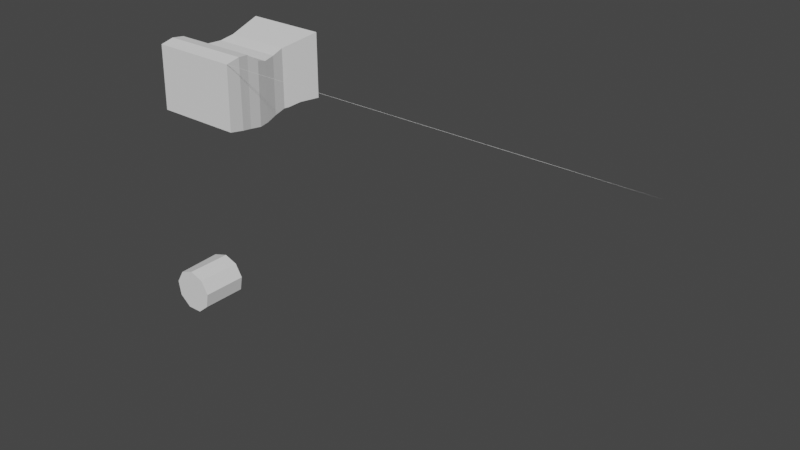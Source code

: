 # Source: PersonajeUsuario.blend  (saved by Blender 2.93.21; exported with 4.5.12 LTS)
import bpy
from mathutils import Matrix  # noqa: F401  (used for matrix-valued properties, if any)

bpy.ops.wm.read_factory_settings(use_empty=True)
scene = bpy.context.scene
scene.name = 'Scene'

# ---- collections
col_collection = bpy.data.collections.new('Collection'); scene.collection.children.link(col_collection)

# ---- world
world_world = bpy.data.worlds.new('World'); scene.world = world_world
world_world.use_nodes = True; world_world.node_tree.nodes.clear()
_N = world_world.node_tree.nodes; _L = world_world.node_tree.links
n0 = _N.new('ShaderNodeOutputWorld'); n0.name = 'World Output'; n0.location = (300, 300)
n1 = _N.new('ShaderNodeBackground'); n1.name = 'Background'; n1.location = (10, 300)
n1.inputs[0].default_value = (0.05088, 0.05088, 0.05088, 1.0)
_L.new(n1.outputs[0], n0.inputs[0])
n0.is_active_output = True
world_world.color = (0.05088, 0.05088, 0.05088)
world_world.use_sun_shadow = False
world_world.sun_shadow_jitter_overblur = 0.0

# ---- meshes
me_cube_003 = bpy.data.meshes.new('Cube.003')
me_cube_003.from_pydata([(-1.326, -0.9981, -1.209), (-1.326, -1.026, 0.7015), (-1.0, 1.0, -1.0), (-1.0, 0.9922, 0.7801), (1.326, -0.9888, -1.209), (1.326, -1.017, 0.7015), (1.0, 1.0, -1.0), (1.0, 0.9922, 0.7801), (-1.235, 1.988, 0.7346), (-1.235, 1.988, -1.235), (1.235, 1.988, -1.235), (1.235, 1.988, 0.7346), (-1.06, 0.6537, -0.9019), (-1.172, 0.2997, -0.8793), (-1.263, -2.98e-08, -1.0), (-1.282, -0.3326, -1.264), (-1.335, -0.6356, -1.302), (-1.335, -0.6434, 0.7801), (-1.282, -0.3597, 0.8429), (-1.263, -0.02718, 0.9083), (-1.172, 0.2781, 0.9112), (-1.06, 0.633, 0.8479), (1.326, -0.6434, -1.302), (1.293, -0.3419, -1.264), (1.263, -0.007765, -1.0), (1.199, 0.2919, -0.8793), (1.075, 0.6537, -0.9019), (1.075, 0.633, 0.8479), (1.199, 0.2703, 0.9112), (1.263, -0.03494, 0.9083), (1.293, -0.3691, 0.8429), (1.326, -0.6511, 0.7801), (1.032, 1.121, 0.7803), (1.11, 1.456, 0.7184), (-1.11, 1.456, 0.7184), (-1.032, 1.121, 0.7803), (-1.11, 1.463, -1.11), (-1.032, 1.134, -1.032), (1.032, 1.134, -1.032), (1.11, 1.463, -1.11), (-13.98, -0.9981, -1.209), (-11.33, -0.9888, -1.209)], [], [(12, 21, 3, 2), (34, 33, 11, 8), (22, 31, 5, 4), (4, 5, 1, 0), (16, 22, 4, 0), (31, 17, 1, 5), (9, 8, 11, 10), (36, 34, 8, 9), (33, 39, 10, 11), (39, 36, 9, 10), (7, 3, 21, 27), (27, 21, 20, 28), (28, 20, 19, 29), (29, 19, 18, 30), (30, 18, 17, 31), (2, 6, 26, 12), (12, 26, 25, 13), (13, 25, 24, 14), (14, 24, 23, 15), (15, 23, 22, 16), (6, 7, 27, 26), (26, 27, 28, 25), (25, 28, 29, 24), (24, 29, 30, 23), (23, 30, 31, 22), (0, 1, 17, 16), (16, 17, 18, 15), (15, 18, 19, 14), (14, 19, 20, 13), (13, 20, 21, 12), (6, 2, 37, 38), (38, 37, 36, 39), (7, 6, 38, 32), (32, 38, 39, 33), (2, 3, 35, 37), (37, 35, 34, 36), (3, 7, 32, 35), (35, 32, 33, 34), (0, 4, 41, 40)])
_uv = me_cube_003.uv_layers.new(name='UVMap')
_uv.uv.foreach_set('vector', [0.375, 0.2083, 0.625, 0.2083, 0.625, 0.25, 0.375, 0.25, 0.875, 0.5, 0.625, 0.5, 0.625, 0.5, 0.875, 0.5, 0.375, 0.7083, 0.625, 0.7083, 0.625, 0.75, 0.375, 0.75, 0.375, 0.75, 0.625, 0.75, 0.625, 1.0, 0.375, 1.0, 0.125, 0.7083, 0.375, 0.7083, 0.375, 0.75, 0.125, 0.75, 0.625, 0.7083, 0.875, 0.7083, 0.875, 0.75, 0.625, 0.75, 0.375, 0.25, 0.625, 0.25, 0.625, 0.5, 0.375, 0.5, 0.375, 0.25, 0.625, 0.25, 0.625, 0.25, 0.375, 0.25, 0.625, 0.5, 0.375, 0.5, 0.375, 0.5, 0.625, 0.5, 0.375, 0.5, 0.125, 0.5, 0.125, 0.5, 0.375, 0.5, 0.625, 0.5, 0.875, 0.5, 0.875, 0.5417, 0.625, 0.5417, 0.625, 0.5417, 0.875, 0.5417, 0.875, 0.5833, 0.625, 0.5833, 0.625, 0.5833, 0.875, 0.5833, 0.875, 0.625, 0.625, 0.625, 0.625, 0.625, 0.875, 0.625, 0.875, 0.6667, 0.625, 0.6667, 0.625, 0.6667, 0.875, 0.6667, 0.875, 0.7083, 0.625, 0.7083, 0.125, 0.5, 0.375, 0.5, 0.375, 0.5417, 0.125, 0.5417, 0.125, 0.5417, 0.375, 0.5417, 0.375, 0.5833, 0.125, 0.5833, 0.125, 0.5833, 0.375, 0.5833, 0.375, 0.625, 0.125, 0.625, 0.125, 0.625, 0.375, 0.625, 0.375, 0.6667, 0.125, 0.6667, 0.125, 0.6667, 0.375, 0.6667, 0.375, 0.7083, 0.125, 0.7083, 0.375, 0.5, 0.625, 0.5, 0.625, 0.5417, 0.375, 0.5417, 0.375, 0.5417, 0.625, 0.5417, 0.625, 0.5833, 0.375, 0.5833, 0.375, 0.5833, 0.625, 0.5833, 0.625, 0.625, 0.375, 0.625, 0.375, 0.625, 0.625, 0.625, 0.625, 0.6667, 0.375, 0.6667, 0.375, 0.6667, 0.625, 0.6667, 0.625, 0.7083, 0.375, 0.7083, 0.375, 0.0, 0.625, 0.0, 0.625, 0.04167, 0.375, 0.04167, 0.375, 0.04167, 0.625, 0.04167, 0.625, 0.08333, 0.375, 0.08333, 0.375, 0.08333, 0.625, 0.08333, 0.625, 0.125, 0.375, 0.125, 0.375, 0.125, 0.625, 0.125, 0.625, 0.1667, 0.375, 0.1667, 0.375, 0.1667, 0.625, 0.1667, 0.625, 0.2083, 0.375, 0.2083, 0.375, 0.5, 0.125, 0.5, 0.125, 0.5, 0.375, 0.5, 0.375, 0.5, 0.125, 0.5, 0.125, 0.5, 0.375, 0.5, 0.625, 0.5, 0.375, 0.5, 0.375, 0.5, 0.625, 0.5, 0.625, 0.5, 0.375, 0.5, 0.375, 0.5, 0.625, 0.5, 0.375, 0.25, 0.625, 0.25, 0.625, 0.25, 0.375, 0.25, 0.375, 0.25, 0.625, 0.25, 0.625, 0.25, 0.375, 0.25, 0.875, 0.5, 0.625, 0.5, 0.625, 0.5, 0.875, 0.5, 0.875, 0.5, 0.625, 0.5, 0.625, 0.5, 0.875, 0.5, 0.375, 1.0, 0.375, 0.75, 0.375, 0.75, 0.375, 1.0])
me_cube_003.use_remesh_fix_poles = True
me_cube_003.use_remesh_preserve_attributes = False
me_cube_003.update()
me_cylinder_002 = bpy.data.meshes.new('Cylinder.002')
me_cylinder_002.from_pydata([(0.0, 1.0, -1.0), (0.0, 1.0, 1.0), (0.6428, 0.766, -1.0), (0.6428, 0.766, 1.0), (0.9848, 0.1736, -1.0), (0.9848, 0.1736, 1.0), (0.866, -0.5, -1.0), (0.866, -0.5, 1.0), (0.342, -0.9397, -1.0), (0.342, -0.9397, 1.0), (-0.342, -0.9397, -1.0), (-0.342, -0.9397, 1.0), (-0.9705, -0.5, -1.021), (-0.866, -0.5, 1.0), (-1.089, 0.1736, -1.021), (-0.9848, 0.1736, 1.0), (-0.7472, 0.766, -1.021), (-0.6428, 0.766, 1.0), (1.435e-09, 1.0, -1.07), (0.6428, 0.766, -1.07), (0.9848, 0.1736, -1.07), (0.866, -0.5, -1.07), (0.342, -0.9397, -1.07), (-0.342, -0.9397, -1.07), (-0.9705, -0.5, -1.091), (-1.089, 0.1736, -1.091), (-0.7472, 0.766, -1.091), (0.0, 1.0, -0.7143), (0.0, 1.0, -0.4286), (0.0, 1.0, -0.1429), (0.0, 1.0, 0.1429), (0.0, 1.0, 0.4286), (0.0, 1.0, 0.7143), (0.6428, 0.766, 0.7143), (0.6428, 0.766, 0.4286), (0.6428, 0.766, 0.1429), (0.6428, 0.766, -0.1429), (0.6428, 0.766, -0.4286), (0.6428, 0.766, -0.7143), (0.9848, 0.1736, 0.7143), (0.9848, 0.1736, 0.4286), (0.9848, 0.1736, 0.1429), (0.9848, 0.1736, -0.1429), (0.9848, 0.1736, -0.4286), (0.9848, 0.1736, -0.7143), (0.866, -0.5, 0.7143), (0.866, -0.5, 0.4286), (0.866, -0.5, 0.1429), (0.866, -0.5, -0.1429), (0.866, -0.5, -0.4286), (0.866, -0.5, -0.7143), (0.342, -0.9397, 0.7143), (0.342, -0.9397, 0.4286), (0.342, -0.9397, 0.1429), (0.342, -0.9397, -0.1429), (0.342, -0.9397, -0.4286), (0.342, -0.9397, -0.7143), (-0.342, -0.9397, 0.7143), (-0.342, -0.9397, 0.4286), (-0.342, -0.9397, 0.1429), (-0.342, -0.9397, -0.1429), (-0.342, -0.9397, -0.4286), (-0.342, -0.9397, -0.7143), (-0.8809, -0.5, 0.7113), (-0.8959, -0.5, 0.4226), (-0.9108, -0.5, 0.1339), (-0.9257, -0.5, -0.1548), (-0.9406, -0.5, -0.4435), (-0.9555, -0.5, -0.7322), (-0.9997, 0.1736, 0.7113), (-1.015, 0.1736, 0.4226), (-1.03, 0.1736, 0.1339), (-1.044, 0.1736, -0.1548), (-1.059, 0.1736, -0.4435), (-1.074, 0.1736, -0.7322), (-0.6577, 0.766, 0.7113), (-0.6726, 0.766, 0.4226), (-0.6875, 0.766, 0.1339), (-0.7025, 0.766, -0.1548), (-0.7174, 0.766, -0.4435), (-0.7323, 0.766, -0.7322)], [], [(32, 1, 3, 33), (33, 3, 5, 39), (39, 5, 7, 45), (45, 7, 9, 51), (51, 9, 11, 57), (57, 11, 13, 63), (63, 13, 15, 69), (3, 1, 17, 15, 13, 11, 9, 7, 5), (69, 15, 17, 75), (75, 17, 1, 32), (10, 12, 24, 23), (18, 19, 20, 21, 22, 23, 24, 25, 26), (8, 10, 23, 22), (6, 8, 22, 21), (0, 2, 19, 18), (4, 6, 21, 20), (2, 4, 20, 19), (16, 0, 18, 26), (14, 16, 26, 25), (12, 14, 25, 24), (16, 80, 27, 0), (80, 79, 28, 27), (79, 78, 29, 28), (78, 77, 30, 29), (77, 76, 31, 30), (76, 75, 32, 31), (14, 74, 80, 16), (74, 73, 79, 80), (73, 72, 78, 79), (72, 71, 77, 78), (71, 70, 76, 77), (70, 69, 75, 76), (12, 68, 74, 14), (68, 67, 73, 74), (67, 66, 72, 73), (66, 65, 71, 72), (65, 64, 70, 71), (64, 63, 69, 70), (10, 62, 68, 12), (62, 61, 67, 68), (61, 60, 66, 67), (60, 59, 65, 66), (59, 58, 64, 65), (58, 57, 63, 64), (8, 56, 62, 10), (56, 55, 61, 62), (55, 54, 60, 61), (54, 53, 59, 60), (53, 52, 58, 59), (52, 51, 57, 58), (6, 50, 56, 8), (50, 49, 55, 56), (49, 48, 54, 55), (48, 47, 53, 54), (47, 46, 52, 53), (46, 45, 51, 52), (4, 44, 50, 6), (44, 43, 49, 50), (43, 42, 48, 49), (42, 41, 47, 48), (41, 40, 46, 47), (40, 39, 45, 46), (2, 38, 44, 4), (38, 37, 43, 44), (37, 36, 42, 43), (36, 35, 41, 42), (35, 34, 40, 41), (34, 33, 39, 40), (0, 27, 38, 2), (27, 28, 37, 38), (28, 29, 36, 37), (29, 30, 35, 36), (30, 31, 34, 35), (31, 32, 33, 34)])
_uv = me_cylinder_002.uv_layers.new(name='UVMap')
_uv.uv.foreach_set('vector', [1.0, 0.9286, 1.0, 1.0, 0.8889, 1.0, 0.8889, 0.9286, 0.8889, 0.9286, 0.8889, 1.0, 0.7778, 1.0, 0.7778, 0.9286, 0.7778, 0.9286, 0.7778, 1.0, 0.6667, 1.0, 0.6667, 0.9286, 0.6667, 0.9286, 0.6667, 1.0, 0.5556, 1.0, 0.5556, 0.9286, 0.5556, 0.9286, 0.5556, 1.0, 0.4444, 1.0, 0.4444, 0.9286, 0.4444, 0.9286, 0.4444, 1.0, 0.3333, 1.0, 0.3333, 0.9286, 0.3333, 0.9286, 0.3333, 1.0, 0.2222, 1.0, 0.2222, 0.9286, 0.4043, 0.4339, 0.25, 0.49, 0.09573, 0.4339, 0.01365, 0.2917, 0.04215, 0.13, 0.1679, 0.02447, 0.3321, 0.02447, 0.4578, 0.13, 0.4864, 0.2917, 0.2222, 0.9286, 0.2222, 1.0, 0.1111, 1.0, 0.1111, 0.9286, 0.1111, 0.9286, 0.1111, 1.0, 4.47e-08, 1.0, 4.47e-08, 0.9286, 0.4444, 0.5, 0.3333, 0.5, 0.3333, 0.5, 0.4444, 0.5, 0.75, 0.49, 0.9043, 0.4339, 0.9864, 0.2917, 0.9578, 0.13, 0.8321, 0.02447, 0.6679, 0.02447, 0.5422, 0.13, 0.5136, 0.2917, 0.5957, 0.4339, 0.5556, 0.5, 0.4444, 0.5, 0.4444, 0.5, 0.5556, 0.5, 0.6667, 0.5, 0.5556, 0.5, 0.5556, 0.5, 0.6667, 0.5, 1.0, 0.5, 0.8889, 0.5, 0.8889, 0.5, 1.0, 0.5, 0.7778, 0.5, 0.6667, 0.5, 0.6667, 0.5, 0.7778, 0.5, 0.8889, 0.5, 0.7778, 0.5, 0.7778, 0.5, 0.8889, 0.5, 0.1111, 0.5, 4.47e-08, 0.5, 4.47e-08, 0.5, 0.1111, 0.5, 0.2222, 0.5, 0.1111, 0.5, 0.1111, 0.5, 0.2222, 0.5, 0.3333, 0.5, 0.2222, 0.5, 0.2222, 0.5, 0.3333, 0.5, 0.1111, 0.5, 0.1111, 0.5714, 4.47e-08, 0.5714, 4.47e-08, 0.5, 0.1111, 0.5714, 0.1111, 0.6429, 4.47e-08, 0.6429, 4.47e-08, 0.5714, 0.1111, 0.6429, 0.1111, 0.7143, 4.47e-08, 0.7143, 4.47e-08, 0.6429, 0.1111, 0.7143, 0.1111, 0.7857, 4.47e-08, 0.7857, 4.47e-08, 0.7143, 0.1111, 0.7857, 0.1111, 0.8571, 4.47e-08, 0.8571, 4.47e-08, 0.7857, 0.1111, 0.8571, 0.1111, 0.9286, 4.47e-08, 0.9286, 4.47e-08, 0.8571, 0.2222, 0.5, 0.2222, 0.5714, 0.1111, 0.5714, 0.1111, 0.5, 0.2222, 0.5714, 0.2222, 0.6429, 0.1111, 0.6429, 0.1111, 0.5714, 0.2222, 0.6429, 0.2222, 0.7143, 0.1111, 0.7143, 0.1111, 0.6429, 0.2222, 0.7143, 0.2222, 0.7857, 0.1111, 0.7857, 0.1111, 0.7143, 0.2222, 0.7857, 0.2222, 0.8571, 0.1111, 0.8571, 0.1111, 0.7857, 0.2222, 0.8571, 0.2222, 0.9286, 0.1111, 0.9286, 0.1111, 0.8571, 0.3333, 0.5, 0.3333, 0.5714, 0.2222, 0.5714, 0.2222, 0.5, 0.3333, 0.5714, 0.3333, 0.6429, 0.2222, 0.6429, 0.2222, 0.5714, 0.3333, 0.6429, 0.3333, 0.7143, 0.2222, 0.7143, 0.2222, 0.6429, 0.3333, 0.7143, 0.3333, 0.7857, 0.2222, 0.7857, 0.2222, 0.7143, 0.3333, 0.7857, 0.3333, 0.8571, 0.2222, 0.8571, 0.2222, 0.7857, 0.3333, 0.8571, 0.3333, 0.9286, 0.2222, 0.9286, 0.2222, 0.8571, 0.4444, 0.5, 0.4444, 0.5714, 0.3333, 0.5714, 0.3333, 0.5, 0.4444, 0.5714, 0.4444, 0.6429, 0.3333, 0.6429, 0.3333, 0.5714, 0.4444, 0.6429, 0.4444, 0.7143, 0.3333, 0.7143, 0.3333, 0.6429, 0.4444, 0.7143, 0.4444, 0.7857, 0.3333, 0.7857, 0.3333, 0.7143, 0.4444, 0.7857, 0.4444, 0.8571, 0.3333, 0.8571, 0.3333, 0.7857, 0.4444, 0.8571, 0.4444, 0.9286, 0.3333, 0.9286, 0.3333, 0.8571, 0.5556, 0.5, 0.5556, 0.5714, 0.4444, 0.5714, 0.4444, 0.5, 0.5556, 0.5714, 0.5556, 0.6429, 0.4444, 0.6429, 0.4444, 0.5714, 0.5556, 0.6429, 0.5556, 0.7143, 0.4444, 0.7143, 0.4444, 0.6429, 0.5556, 0.7143, 0.5556, 0.7857, 0.4444, 0.7857, 0.4444, 0.7143, 0.5556, 0.7857, 0.5556, 0.8571, 0.4444, 0.8571, 0.4444, 0.7857, 0.5556, 0.8571, 0.5556, 0.9286, 0.4444, 0.9286, 0.4444, 0.8571, 0.6667, 0.5, 0.6667, 0.5714, 0.5556, 0.5714, 0.5556, 0.5, 0.6667, 0.5714, 0.6667, 0.6429, 0.5556, 0.6429, 0.5556, 0.5714, 0.6667, 0.6429, 0.6667, 0.7143, 0.5556, 0.7143, 0.5556, 0.6429, 0.6667, 0.7143, 0.6667, 0.7857, 0.5556, 0.7857, 0.5556, 0.7143, 0.6667, 0.7857, 0.6667, 0.8571, 0.5556, 0.8571, 0.5556, 0.7857, 0.6667, 0.8571, 0.6667, 0.9286, 0.5556, 0.9286, 0.5556, 0.8571, 0.7778, 0.5, 0.7778, 0.5714, 0.6667, 0.5714, 0.6667, 0.5, 0.7778, 0.5714, 0.7778, 0.6429, 0.6667, 0.6429, 0.6667, 0.5714, 0.7778, 0.6429, 0.7778, 0.7143, 0.6667, 0.7143, 0.6667, 0.6429, 0.7778, 0.7143, 0.7778, 0.7857, 0.6667, 0.7857, 0.6667, 0.7143, 0.7778, 0.7857, 0.7778, 0.8571, 0.6667, 0.8571, 0.6667, 0.7857, 0.7778, 0.8571, 0.7778, 0.9286, 0.6667, 0.9286, 0.6667, 0.8571, 0.8889, 0.5, 0.8889, 0.5714, 0.7778, 0.5714, 0.7778, 0.5, 0.8889, 0.5714, 0.8889, 0.6429, 0.7778, 0.6429, 0.7778, 0.5714, 0.8889, 0.6429, 0.8889, 0.7143, 0.7778, 0.7143, 0.7778, 0.6429, 0.8889, 0.7143, 0.8889, 0.7857, 0.7778, 0.7857, 0.7778, 0.7143, 0.8889, 0.7857, 0.8889, 0.8571, 0.7778, 0.8571, 0.7778, 0.7857, 0.8889, 0.8571, 0.8889, 0.9286, 0.7778, 0.9286, 0.7778, 0.8571, 1.0, 0.5, 1.0, 0.5714, 0.8889, 0.5714, 0.8889, 0.5, 1.0, 0.5714, 1.0, 0.6429, 0.8889, 0.6429, 0.8889, 0.5714, 1.0, 0.6429, 1.0, 0.7143, 0.8889, 0.7143, 0.8889, 0.6429, 1.0, 0.7143, 1.0, 0.7857, 0.8889, 0.7857, 0.8889, 0.7143, 1.0, 0.7857, 1.0, 0.8571, 0.8889, 0.8571, 0.8889, 0.7857, 1.0, 0.8571, 1.0, 0.9286, 0.8889, 0.9286, 0.8889, 0.8571])
me_cylinder_002.use_remesh_fix_poles = True
me_cylinder_002.use_remesh_preserve_attributes = False
me_cylinder_002.update()

# ---- objects
ob_empty = bpy.data.objects.new('Empty', None)
ob_empty_001 = bpy.data.objects.new('Empty.001', None)
ob_cube = bpy.data.objects.new('Cube', me_cube_003)
ob_cylinder = bpy.data.objects.new('Cylinder', me_cylinder_002)

# ---- transforms, parenting, visibility, modifiers, constraints
ob_empty.location = (1.072, 3.26, 0.0)
ob_empty.scale = (0.6921, 0.6921, 0.6921)
ob_empty.empty_display_type = 'IMAGE'
ob_empty.empty_display_size = 5.0
ob_empty_001.location = (4.975, 3.668, 0.0)
ob_empty_001.scale = (0.8392, 0.8392, 0.8392)
ob_empty_001.empty_display_type = 'IMAGE'
ob_empty_001.empty_display_size = 5.0
ob_cube.location = (4.375, 3.979, 1.709)
ob_cube.rotation_euler = (-0.0, 3.142, -0.0)
ob_cube.scale = (0.2371, 0.2764, 0.2371)
_m = ob_cube.modifiers.new('Mirror', 'MIRROR')
_m.use_axis = (False, False, False)
ob_cylinder.location = (4.543, 3.537, 0.454)
ob_cylinder.rotation_euler = (1.571, -0.0, 0.0)
ob_cylinder.scale = (0.1486, 0.1486, 0.1486)

# ---- collection membership
col_collection.objects.link(ob_empty)
col_collection.objects.link(ob_empty_001)
col_collection.objects.link(ob_cube)
col_collection.objects.link(ob_cylinder)

# ---- scene / render settings (as saved in the file)
scene.frame_start = 1; scene.frame_end = 250; scene.frame_set(1)
scene.render.engine = 'BLENDER_EEVEE_NEXT'
scene.cycles.use_denoising = False
scene.cycles.samples = 128
scene.cycles.sampling_pattern = 'TABULATED_SOBOL'
scene.cycles.use_adaptive_sampling = False
scene.cycles.use_light_tree = False
scene.view_settings.view_transform = 'Filmic'
bpy.context.view_layer.update()

# ---- added for rendering (the .blend has no active camera and no usable light): camera, sun
cam_auto = bpy.data.cameras.new('AutoCamera')
cam_auto.lens = 50.0
cam_auto.sensor_width = 36.0
cam_auto.clip_end = 1000.0
ob_auto_camera = bpy.data.objects.new('AutoCamera', cam_auto)
scene.collection.objects.link(ob_auto_camera)
ob_auto_camera.location = (9.7307, -0.668254, 4.25046)
ob_auto_camera.rotation_euler = (1.09748, -7.21219e-08, 0.694738)
scene.camera = ob_auto_camera
light_auto_sun = bpy.data.lights.new('AutoSun', 'SUN')
light_auto_sun.energy = 3.0
light_auto_sun.angle = 0.0523599
ob_auto_sun = bpy.data.objects.new('AutoSun', light_auto_sun)
scene.collection.objects.link(ob_auto_sun)
ob_auto_sun.rotation_euler = (0.872665, 0.174533, 0.523599)
bpy.context.view_layer.update()
